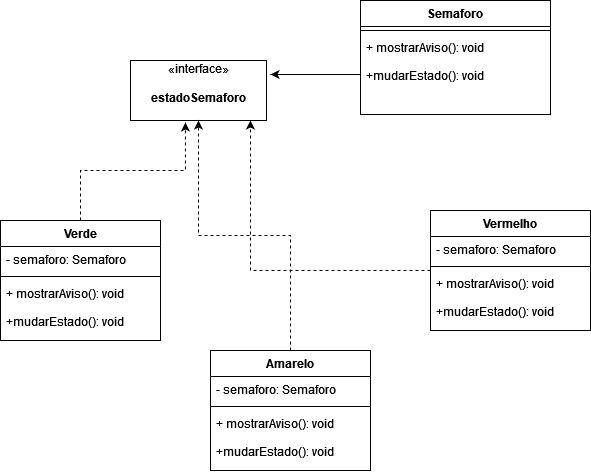

The diagram above was exported from draw.io. Its source (the exported page's mxGraphModel, read from the mxfile embedded in the PNG):
<mxGraphModel dx="1422" dy="752" grid="1" gridSize="10" guides="1" tooltips="1" connect="1" arrows="1" fold="1" page="1" pageScale="1" pageWidth="827" pageHeight="1169" math="0" shadow="0">
  <root>
    <mxCell id="0" />
    <mxCell id="1" parent="0" />
    <mxCell id="WaxB5okZVicT4KuebsMl-5" value="Semaforo&#10;" style="swimlane;fontStyle=1;align=center;verticalAlign=top;childLayout=stackLayout;horizontal=1;startSize=26;horizontalStack=0;resizeParent=1;resizeParentMax=0;resizeLast=0;collapsible=1;marginBottom=0;" parent="1" vertex="1">
      <mxGeometry x="500" y="220" width="190" height="114" as="geometry" />
    </mxCell>
    <mxCell id="WaxB5okZVicT4KuebsMl-7" value="" style="line;strokeWidth=1;fillColor=none;align=left;verticalAlign=middle;spacingTop=-1;spacingLeft=3;spacingRight=3;rotatable=0;labelPosition=right;points=[];portConstraint=eastwest;" parent="WaxB5okZVicT4KuebsMl-5" vertex="1">
      <mxGeometry y="26" width="190" height="8" as="geometry" />
    </mxCell>
    <mxCell id="WaxB5okZVicT4KuebsMl-8" value="+ mostrarAviso(): void&#10;&#10;+mudarEstado(): void&#10;" style="text;strokeColor=none;fillColor=none;align=left;verticalAlign=top;spacingLeft=4;spacingRight=4;overflow=hidden;rotatable=0;points=[[0,0.5],[1,0.5]];portConstraint=eastwest;" parent="WaxB5okZVicT4KuebsMl-5" vertex="1">
      <mxGeometry y="34" width="190" height="80" as="geometry" />
    </mxCell>
    <mxCell id="Njv4pFvvQ1Kadl2oD8fX-2" value="«interface»&lt;br&gt;&lt;div&gt;&lt;br&gt;&lt;/div&gt;&lt;div&gt;&lt;b&gt;estadoSemaforo&lt;/b&gt;&lt;/div&gt;&lt;div&gt;&lt;b&gt;&lt;/b&gt;&lt;br&gt;&lt;/div&gt;&lt;b&gt;&lt;/b&gt;" style="html=1;" vertex="1" parent="1">
      <mxGeometry x="270" y="280" width="136" height="60" as="geometry" />
    </mxCell>
    <mxCell id="Njv4pFvvQ1Kadl2oD8fX-3" style="edgeStyle=orthogonalEdgeStyle;rounded=0;orthogonalLoop=1;jettySize=auto;html=1;" edge="1" parent="1" source="WaxB5okZVicT4KuebsMl-8">
      <mxGeometry relative="1" as="geometry">
        <mxPoint x="410" y="294" as="targetPoint" />
      </mxGeometry>
    </mxCell>
    <mxCell id="Njv4pFvvQ1Kadl2oD8fX-22" style="edgeStyle=orthogonalEdgeStyle;rounded=0;orthogonalLoop=1;jettySize=auto;html=1;entryX=0.404;entryY=1.033;entryDx=0;entryDy=0;entryPerimeter=0;dashed=1;" edge="1" parent="1" source="Njv4pFvvQ1Kadl2oD8fX-4" target="Njv4pFvvQ1Kadl2oD8fX-2">
      <mxGeometry relative="1" as="geometry" />
    </mxCell>
    <mxCell id="Njv4pFvvQ1Kadl2oD8fX-4" value="Verde" style="swimlane;fontStyle=1;align=center;verticalAlign=top;childLayout=stackLayout;horizontal=1;startSize=26;horizontalStack=0;resizeParent=1;resizeParentMax=0;resizeLast=0;collapsible=1;marginBottom=0;" vertex="1" parent="1">
      <mxGeometry x="140" y="440" width="160" height="120" as="geometry" />
    </mxCell>
    <mxCell id="Njv4pFvvQ1Kadl2oD8fX-5" value="- semaforo: Semaforo" style="text;strokeColor=none;fillColor=none;align=left;verticalAlign=top;spacingLeft=4;spacingRight=4;overflow=hidden;rotatable=0;points=[[0,0.5],[1,0.5]];portConstraint=eastwest;" vertex="1" parent="Njv4pFvvQ1Kadl2oD8fX-4">
      <mxGeometry y="26" width="160" height="26" as="geometry" />
    </mxCell>
    <mxCell id="Njv4pFvvQ1Kadl2oD8fX-6" value="" style="line;strokeWidth=1;fillColor=none;align=left;verticalAlign=middle;spacingTop=-1;spacingLeft=3;spacingRight=3;rotatable=0;labelPosition=right;points=[];portConstraint=eastwest;" vertex="1" parent="Njv4pFvvQ1Kadl2oD8fX-4">
      <mxGeometry y="52" width="160" height="8" as="geometry" />
    </mxCell>
    <mxCell id="Njv4pFvvQ1Kadl2oD8fX-7" value="+ mostrarAviso(): void&#10;&#10;+mudarEstado(): void&#10;&#10;&#10;" style="text;strokeColor=none;fillColor=none;align=left;verticalAlign=top;spacingLeft=4;spacingRight=4;overflow=hidden;rotatable=0;points=[[0,0.5],[1,0.5]];portConstraint=eastwest;" vertex="1" parent="Njv4pFvvQ1Kadl2oD8fX-4">
      <mxGeometry y="60" width="160" height="60" as="geometry" />
    </mxCell>
    <mxCell id="Njv4pFvvQ1Kadl2oD8fX-23" style="edgeStyle=orthogonalEdgeStyle;rounded=0;orthogonalLoop=1;jettySize=auto;html=1;dashed=1;" edge="1" parent="1" source="Njv4pFvvQ1Kadl2oD8fX-8" target="Njv4pFvvQ1Kadl2oD8fX-2">
      <mxGeometry relative="1" as="geometry" />
    </mxCell>
    <mxCell id="Njv4pFvvQ1Kadl2oD8fX-8" value="Amarelo" style="swimlane;fontStyle=1;align=center;verticalAlign=top;childLayout=stackLayout;horizontal=1;startSize=26;horizontalStack=0;resizeParent=1;resizeParentMax=0;resizeLast=0;collapsible=1;marginBottom=0;" vertex="1" parent="1">
      <mxGeometry x="350" y="570" width="160" height="120" as="geometry" />
    </mxCell>
    <mxCell id="Njv4pFvvQ1Kadl2oD8fX-9" value="- semaforo: Semaforo" style="text;strokeColor=none;fillColor=none;align=left;verticalAlign=top;spacingLeft=4;spacingRight=4;overflow=hidden;rotatable=0;points=[[0,0.5],[1,0.5]];portConstraint=eastwest;" vertex="1" parent="Njv4pFvvQ1Kadl2oD8fX-8">
      <mxGeometry y="26" width="160" height="26" as="geometry" />
    </mxCell>
    <mxCell id="Njv4pFvvQ1Kadl2oD8fX-10" value="" style="line;strokeWidth=1;fillColor=none;align=left;verticalAlign=middle;spacingTop=-1;spacingLeft=3;spacingRight=3;rotatable=0;labelPosition=right;points=[];portConstraint=eastwest;" vertex="1" parent="Njv4pFvvQ1Kadl2oD8fX-8">
      <mxGeometry y="52" width="160" height="8" as="geometry" />
    </mxCell>
    <mxCell id="Njv4pFvvQ1Kadl2oD8fX-11" value="+ mostrarAviso(): void&#10;&#10;+mudarEstado(): void&#10;&#10;&#10;" style="text;strokeColor=none;fillColor=none;align=left;verticalAlign=top;spacingLeft=4;spacingRight=4;overflow=hidden;rotatable=0;points=[[0,0.5],[1,0.5]];portConstraint=eastwest;" vertex="1" parent="Njv4pFvvQ1Kadl2oD8fX-8">
      <mxGeometry y="60" width="160" height="60" as="geometry" />
    </mxCell>
    <mxCell id="Njv4pFvvQ1Kadl2oD8fX-24" style="edgeStyle=orthogonalEdgeStyle;rounded=0;orthogonalLoop=1;jettySize=auto;html=1;entryX=0.882;entryY=1;entryDx=0;entryDy=0;entryPerimeter=0;dashed=1;" edge="1" parent="1" source="Njv4pFvvQ1Kadl2oD8fX-12" target="Njv4pFvvQ1Kadl2oD8fX-2">
      <mxGeometry relative="1" as="geometry" />
    </mxCell>
    <mxCell id="Njv4pFvvQ1Kadl2oD8fX-12" value="Vermelho" style="swimlane;fontStyle=1;align=center;verticalAlign=top;childLayout=stackLayout;horizontal=1;startSize=26;horizontalStack=0;resizeParent=1;resizeParentMax=0;resizeLast=0;collapsible=1;marginBottom=0;" vertex="1" parent="1">
      <mxGeometry x="570" y="430" width="160" height="120" as="geometry" />
    </mxCell>
    <mxCell id="Njv4pFvvQ1Kadl2oD8fX-13" value="- semaforo: Semaforo" style="text;strokeColor=none;fillColor=none;align=left;verticalAlign=top;spacingLeft=4;spacingRight=4;overflow=hidden;rotatable=0;points=[[0,0.5],[1,0.5]];portConstraint=eastwest;" vertex="1" parent="Njv4pFvvQ1Kadl2oD8fX-12">
      <mxGeometry y="26" width="160" height="26" as="geometry" />
    </mxCell>
    <mxCell id="Njv4pFvvQ1Kadl2oD8fX-14" value="" style="line;strokeWidth=1;fillColor=none;align=left;verticalAlign=middle;spacingTop=-1;spacingLeft=3;spacingRight=3;rotatable=0;labelPosition=right;points=[];portConstraint=eastwest;" vertex="1" parent="Njv4pFvvQ1Kadl2oD8fX-12">
      <mxGeometry y="52" width="160" height="8" as="geometry" />
    </mxCell>
    <mxCell id="Njv4pFvvQ1Kadl2oD8fX-15" value="+ mostrarAviso(): void&#10;&#10;+mudarEstado(): void&#10;&#10;&#10;" style="text;strokeColor=none;fillColor=none;align=left;verticalAlign=top;spacingLeft=4;spacingRight=4;overflow=hidden;rotatable=0;points=[[0,0.5],[1,0.5]];portConstraint=eastwest;" vertex="1" parent="Njv4pFvvQ1Kadl2oD8fX-12">
      <mxGeometry y="60" width="160" height="60" as="geometry" />
    </mxCell>
  </root>
</mxGraphModel>